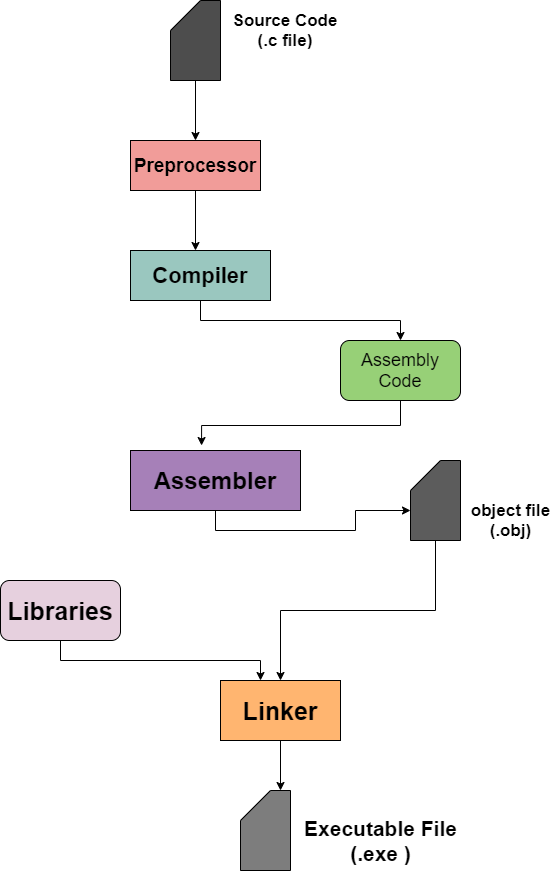

The diagram above was exported from draw.io. Its source (the exported page's mxGraphModel, read from the mxfile embedded in the PNG):
<mxGraphModel dx="868" dy="450" grid="1" gridSize="10" guides="1" tooltips="1" connect="1" arrows="1" fold="1" page="1" pageScale="1" pageWidth="850" pageHeight="1100" math="0" shadow="0">
  <root>
    <mxCell id="0" />
    <mxCell id="1" parent="0" />
    <mxCell id="w8IRrf-qjYB0h5kNU9fT-3" style="edgeStyle=orthogonalEdgeStyle;rounded=0;orthogonalLoop=1;jettySize=auto;html=1;exitX=0.5;exitY=1;exitDx=0;exitDy=0;exitPerimeter=0;" edge="1" parent="1" source="w8IRrf-qjYB0h5kNU9fT-1" target="w8IRrf-qjYB0h5kNU9fT-4">
      <mxGeometry relative="1" as="geometry">
        <mxPoint x="335" y="170" as="targetPoint" />
      </mxGeometry>
    </mxCell>
    <mxCell id="w8IRrf-qjYB0h5kNU9fT-1" value="" style="shape=card;whiteSpace=wrap;html=1;direction=east;fillColor=#4D4D4D;" vertex="1" parent="1">
      <mxGeometry x="310" y="40" width="50" height="80" as="geometry" />
    </mxCell>
    <mxCell id="w8IRrf-qjYB0h5kNU9fT-2" value="&lt;b style=&quot;font-size: 17px&quot;&gt;Source Code&lt;br&gt;(.c file)&lt;/b&gt;" style="text;html=1;strokeColor=none;fillColor=none;align=center;verticalAlign=middle;whiteSpace=wrap;rounded=0;" vertex="1" parent="1">
      <mxGeometry x="370" y="60" width="110" height="20" as="geometry" />
    </mxCell>
    <mxCell id="w8IRrf-qjYB0h5kNU9fT-5" style="edgeStyle=orthogonalEdgeStyle;rounded=0;orthogonalLoop=1;jettySize=auto;html=1;exitX=0.5;exitY=1;exitDx=0;exitDy=0;" edge="1" parent="1" source="w8IRrf-qjYB0h5kNU9fT-4">
      <mxGeometry relative="1" as="geometry">
        <mxPoint x="335" y="290" as="targetPoint" />
      </mxGeometry>
    </mxCell>
    <mxCell id="w8IRrf-qjYB0h5kNU9fT-4" value="&lt;b&gt;&lt;font style=&quot;font-size: 19px&quot;&gt;Preprocessor&lt;/font&gt;&lt;/b&gt;" style="rounded=0;whiteSpace=wrap;html=1;fillColor=#F19C99;" vertex="1" parent="1">
      <mxGeometry x="270" y="180" width="130" height="50" as="geometry" />
    </mxCell>
    <mxCell id="w8IRrf-qjYB0h5kNU9fT-7" style="edgeStyle=orthogonalEdgeStyle;rounded=0;orthogonalLoop=1;jettySize=auto;html=1;exitX=0.5;exitY=1;exitDx=0;exitDy=0;" edge="1" parent="1" source="w8IRrf-qjYB0h5kNU9fT-6" target="w8IRrf-qjYB0h5kNU9fT-8">
      <mxGeometry relative="1" as="geometry">
        <mxPoint x="540" y="380" as="targetPoint" />
      </mxGeometry>
    </mxCell>
    <mxCell id="w8IRrf-qjYB0h5kNU9fT-6" value="&lt;font style=&quot;font-size: 22px&quot;&gt;&lt;b&gt;Compiler&lt;/b&gt;&lt;/font&gt;" style="rounded=0;whiteSpace=wrap;html=1;fillColor=#9AC7BF;" vertex="1" parent="1">
      <mxGeometry x="270" y="290" width="140" height="50" as="geometry" />
    </mxCell>
    <mxCell id="w8IRrf-qjYB0h5kNU9fT-10" style="edgeStyle=orthogonalEdgeStyle;rounded=0;orthogonalLoop=1;jettySize=auto;html=1;exitX=0.5;exitY=1;exitDx=0;exitDy=0;entryX=0.418;entryY=-0.083;entryDx=0;entryDy=0;entryPerimeter=0;" edge="1" parent="1" source="w8IRrf-qjYB0h5kNU9fT-8" target="w8IRrf-qjYB0h5kNU9fT-9">
      <mxGeometry relative="1" as="geometry" />
    </mxCell>
    <mxCell id="w8IRrf-qjYB0h5kNU9fT-8" value="&lt;font style=&quot;font-size: 18px&quot;&gt;Assembly Code&lt;/font&gt;" style="rounded=1;whiteSpace=wrap;html=1;fillColor=#97D077;" vertex="1" parent="1">
      <mxGeometry x="480" y="380" width="120" height="60" as="geometry" />
    </mxCell>
    <mxCell id="w8IRrf-qjYB0h5kNU9fT-11" style="edgeStyle=orthogonalEdgeStyle;rounded=0;orthogonalLoop=1;jettySize=auto;html=1;exitX=0.5;exitY=1;exitDx=0;exitDy=0;" edge="1" parent="1" source="w8IRrf-qjYB0h5kNU9fT-9">
      <mxGeometry relative="1" as="geometry">
        <mxPoint x="550" y="550" as="targetPoint" />
      </mxGeometry>
    </mxCell>
    <mxCell id="w8IRrf-qjYB0h5kNU9fT-9" value="&lt;font style=&quot;font-size: 24px&quot;&gt;&lt;b&gt;Assembler&lt;/b&gt;&lt;/font&gt;" style="rounded=0;whiteSpace=wrap;html=1;fillColor=#A680B8;" vertex="1" parent="1">
      <mxGeometry x="270" y="490" width="170" height="60" as="geometry" />
    </mxCell>
    <mxCell id="w8IRrf-qjYB0h5kNU9fT-16" style="edgeStyle=orthogonalEdgeStyle;rounded=0;orthogonalLoop=1;jettySize=auto;html=1;exitX=0.5;exitY=1;exitDx=0;exitDy=0;exitPerimeter=0;" edge="1" parent="1" source="w8IRrf-qjYB0h5kNU9fT-12">
      <mxGeometry relative="1" as="geometry">
        <mxPoint x="420" y="720" as="targetPoint" />
      </mxGeometry>
    </mxCell>
    <mxCell id="w8IRrf-qjYB0h5kNU9fT-12" value="" style="shape=card;whiteSpace=wrap;html=1;direction=east;fillColor=#5C5C5C;" vertex="1" parent="1">
      <mxGeometry x="550" y="500" width="50" height="80" as="geometry" />
    </mxCell>
    <mxCell id="w8IRrf-qjYB0h5kNU9fT-13" value="&lt;b style=&quot;font-size: 17px&quot;&gt;object file&lt;br&gt;(.obj)&lt;/b&gt;" style="text;html=1;align=center;verticalAlign=middle;resizable=0;points=[];autosize=1;strokeColor=none;" vertex="1" parent="1">
      <mxGeometry x="605" y="540" width="90" height="40" as="geometry" />
    </mxCell>
    <mxCell id="w8IRrf-qjYB0h5kNU9fT-15" style="edgeStyle=orthogonalEdgeStyle;rounded=0;orthogonalLoop=1;jettySize=auto;html=1;exitX=0.5;exitY=1;exitDx=0;exitDy=0;" edge="1" parent="1" source="w8IRrf-qjYB0h5kNU9fT-14">
      <mxGeometry relative="1" as="geometry">
        <mxPoint x="400" y="720" as="targetPoint" />
      </mxGeometry>
    </mxCell>
    <mxCell id="w8IRrf-qjYB0h5kNU9fT-14" value="&lt;b&gt;&lt;font style=&quot;font-size: 25px&quot;&gt;Libraries&lt;/font&gt;&lt;/b&gt;" style="rounded=1;whiteSpace=wrap;html=1;fillColor=#E6D0DE;" vertex="1" parent="1">
      <mxGeometry x="140" y="620" width="120" height="60" as="geometry" />
    </mxCell>
    <mxCell id="w8IRrf-qjYB0h5kNU9fT-19" style="edgeStyle=orthogonalEdgeStyle;rounded=0;orthogonalLoop=1;jettySize=auto;html=1;exitX=0.5;exitY=1;exitDx=0;exitDy=0;entryX=0;entryY=0;entryDx=40;entryDy=0;entryPerimeter=0;" edge="1" parent="1" source="w8IRrf-qjYB0h5kNU9fT-17" target="w8IRrf-qjYB0h5kNU9fT-18">
      <mxGeometry relative="1" as="geometry" />
    </mxCell>
    <mxCell id="w8IRrf-qjYB0h5kNU9fT-17" value="&lt;font style=&quot;font-size: 25px&quot;&gt;&lt;b&gt;Linker&lt;/b&gt;&lt;/font&gt;" style="rounded=0;whiteSpace=wrap;html=1;fillColor=#FFB570;" vertex="1" parent="1">
      <mxGeometry x="360" y="720" width="120" height="60" as="geometry" />
    </mxCell>
    <mxCell id="w8IRrf-qjYB0h5kNU9fT-18" value="" style="shape=card;whiteSpace=wrap;html=1;direction=east;fillColor=#7D7D7D;" vertex="1" parent="1">
      <mxGeometry x="380" y="830" width="50" height="80" as="geometry" />
    </mxCell>
    <mxCell id="w8IRrf-qjYB0h5kNU9fT-20" value="&lt;b style=&quot;font-size: 21px&quot;&gt;Executable File&lt;br&gt;(.exe )&lt;/b&gt;" style="text;html=1;align=center;verticalAlign=middle;resizable=0;points=[];autosize=1;strokeColor=none;" vertex="1" parent="1">
      <mxGeometry x="435" y="860" width="170" height="40" as="geometry" />
    </mxCell>
  </root>
</mxGraphModel>